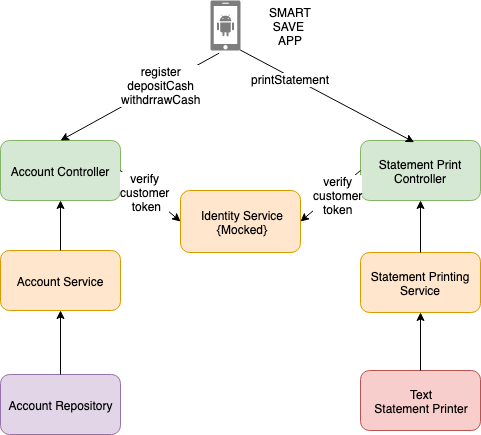

The diagram above was exported from draw.io. Its source (the exported page's mxGraphModel, read from the mxfile embedded in the PNG):
<mxGraphModel dx="1213" dy="697" grid="1" gridSize="10" guides="1" tooltips="1" connect="1" arrows="1" fold="1" page="1" pageScale="1" pageWidth="1169" pageHeight="827" math="0" shadow="0">
  <root>
    <mxCell id="0" />
    <mxCell id="1" parent="0" />
    <mxCell id="A8mOFjqmrhCT5DoUBfO9-1" value="" style="pointerEvents=1;shadow=0;dashed=0;html=1;strokeColor=none;labelPosition=center;verticalLabelPosition=bottom;verticalAlign=top;align=center;shape=mxgraph.mscae.enterprise.android_phone;fillColor=#7D7D7D;" vertex="1" parent="1">
      <mxGeometry x="460" y="20" width="30" height="50" as="geometry" />
    </mxCell>
    <mxCell id="A8mOFjqmrhCT5DoUBfO9-2" value="Account Controller" style="rounded=1;whiteSpace=wrap;html=1;fillColor=#d5e8d4;strokeColor=#82b366;" vertex="1" parent="1">
      <mxGeometry x="250" y="160" width="120" height="60" as="geometry" />
    </mxCell>
    <mxCell id="A8mOFjqmrhCT5DoUBfO9-3" value="Statement Print Controller" style="rounded=1;whiteSpace=wrap;html=1;fillColor=#d5e8d4;strokeColor=#82b366;" vertex="1" parent="1">
      <mxGeometry x="610" y="160" width="120" height="60" as="geometry" />
    </mxCell>
    <mxCell id="A8mOFjqmrhCT5DoUBfO9-4" value="Account Service" style="rounded=1;whiteSpace=wrap;html=1;fillColor=#ffe6cc;strokeColor=#d79b00;" vertex="1" parent="1">
      <mxGeometry x="250" y="270" width="120" height="60" as="geometry" />
    </mxCell>
    <mxCell id="A8mOFjqmrhCT5DoUBfO9-6" value="Statement Printing Service" style="rounded=1;whiteSpace=wrap;html=1;fillColor=#ffe6cc;strokeColor=#d79b00;" vertex="1" parent="1">
      <mxGeometry x="610" y="272" width="120" height="60" as="geometry" />
    </mxCell>
    <mxCell id="A8mOFjqmrhCT5DoUBfO9-8" value="Identity Service&lt;br&gt;{Mocked}" style="rounded=1;whiteSpace=wrap;html=1;fillColor=#ffe6cc;strokeColor=#d79b00;" vertex="1" parent="1">
      <mxGeometry x="430" y="210" width="120" height="62" as="geometry" />
    </mxCell>
    <mxCell id="A8mOFjqmrhCT5DoUBfO9-9" value="" style="endArrow=classic;html=1;exitX=1;exitY=0.5;exitDx=0;exitDy=0;entryX=0;entryY=0.5;entryDx=0;entryDy=0;" edge="1" parent="1" source="A8mOFjqmrhCT5DoUBfO9-2" target="A8mOFjqmrhCT5DoUBfO9-8">
      <mxGeometry width="50" height="50" relative="1" as="geometry">
        <mxPoint x="390" y="250" as="sourcePoint" />
        <mxPoint x="430" y="170" as="targetPoint" />
      </mxGeometry>
    </mxCell>
    <mxCell id="A8mOFjqmrhCT5DoUBfO9-26" value="verify&lt;br&gt;customer&lt;br&gt;&amp;nbsp;token" style="text;html=1;resizable=0;points=[];align=center;verticalAlign=middle;labelBackgroundColor=#ffffff;" vertex="1" connectable="0" parent="A8mOFjqmrhCT5DoUBfO9-9">
      <mxGeometry x="-0.2185" relative="1" as="geometry">
        <mxPoint as="offset" />
      </mxGeometry>
    </mxCell>
    <mxCell id="A8mOFjqmrhCT5DoUBfO9-10" value="" style="endArrow=classic;html=1;entryX=1;entryY=0.5;entryDx=0;entryDy=0;exitX=0;exitY=0.5;exitDx=0;exitDy=0;" edge="1" parent="1" source="A8mOFjqmrhCT5DoUBfO9-3" target="A8mOFjqmrhCT5DoUBfO9-8">
      <mxGeometry width="50" height="50" relative="1" as="geometry">
        <mxPoint x="610" y="230" as="sourcePoint" />
        <mxPoint x="450" y="230" as="targetPoint" />
      </mxGeometry>
    </mxCell>
    <mxCell id="A8mOFjqmrhCT5DoUBfO9-27" value="verify&lt;br&gt;customer&lt;br&gt;token" style="text;html=1;resizable=0;points=[];align=center;verticalAlign=middle;labelBackgroundColor=#ffffff;" vertex="1" connectable="0" parent="A8mOFjqmrhCT5DoUBfO9-10">
      <mxGeometry x="-0.1785" y="4" relative="1" as="geometry">
        <mxPoint x="-1" as="offset" />
      </mxGeometry>
    </mxCell>
    <mxCell id="A8mOFjqmrhCT5DoUBfO9-11" value="Text&lt;br&gt;Statement Printer" style="rounded=1;whiteSpace=wrap;html=1;fillColor=#f8cecc;strokeColor=#b85450;" vertex="1" parent="1">
      <mxGeometry x="610" y="390" width="120" height="60" as="geometry" />
    </mxCell>
    <mxCell id="A8mOFjqmrhCT5DoUBfO9-12" value="" style="endArrow=classic;html=1;entryX=0.5;entryY=1;entryDx=0;entryDy=0;exitX=0.5;exitY=0;exitDx=0;exitDy=0;" edge="1" parent="1" source="A8mOFjqmrhCT5DoUBfO9-11" target="A8mOFjqmrhCT5DoUBfO9-6">
      <mxGeometry width="50" height="50" relative="1" as="geometry">
        <mxPoint x="620" y="155" as="sourcePoint" />
        <mxPoint x="560" y="210" as="targetPoint" />
      </mxGeometry>
    </mxCell>
    <mxCell id="A8mOFjqmrhCT5DoUBfO9-13" value="" style="endArrow=classic;html=1;entryX=0.5;entryY=1;entryDx=0;entryDy=0;" edge="1" parent="1" source="A8mOFjqmrhCT5DoUBfO9-4" target="A8mOFjqmrhCT5DoUBfO9-2">
      <mxGeometry width="50" height="50" relative="1" as="geometry">
        <mxPoint x="440" y="210" as="sourcePoint" />
        <mxPoint x="380" y="170" as="targetPoint" />
      </mxGeometry>
    </mxCell>
    <mxCell id="A8mOFjqmrhCT5DoUBfO9-15" value="Account Repository" style="rounded=1;whiteSpace=wrap;html=1;fillColor=#e1d5e7;strokeColor=#9673a6;" vertex="1" parent="1">
      <mxGeometry x="250" y="394" width="120" height="60" as="geometry" />
    </mxCell>
    <mxCell id="A8mOFjqmrhCT5DoUBfO9-16" value="" style="endArrow=classic;html=1;entryX=0.5;entryY=1;entryDx=0;entryDy=0;exitX=0.5;exitY=0;exitDx=0;exitDy=0;" edge="1" parent="1" source="A8mOFjqmrhCT5DoUBfO9-15" target="A8mOFjqmrhCT5DoUBfO9-4">
      <mxGeometry width="50" height="50" relative="1" as="geometry">
        <mxPoint x="320" y="280" as="sourcePoint" />
        <mxPoint x="320" y="200" as="targetPoint" />
      </mxGeometry>
    </mxCell>
    <mxCell id="A8mOFjqmrhCT5DoUBfO9-17" value="" style="endArrow=classic;html=1;entryX=0.5;entryY=1;entryDx=0;entryDy=0;" edge="1" parent="1" source="A8mOFjqmrhCT5DoUBfO9-6" target="A8mOFjqmrhCT5DoUBfO9-3">
      <mxGeometry width="50" height="50" relative="1" as="geometry">
        <mxPoint x="670" y="250" as="sourcePoint" />
        <mxPoint x="680" y="330" as="targetPoint" />
      </mxGeometry>
    </mxCell>
    <mxCell id="A8mOFjqmrhCT5DoUBfO9-18" value="" style="endArrow=classic;html=1;entryX=0.5;entryY=0;entryDx=0;entryDy=0;exitX=0.289;exitY=1.053;exitDx=0;exitDy=0;exitPerimeter=0;" edge="1" parent="1" source="A8mOFjqmrhCT5DoUBfO9-1" target="A8mOFjqmrhCT5DoUBfO9-2">
      <mxGeometry width="50" height="50" relative="1" as="geometry">
        <mxPoint x="440" y="310" as="sourcePoint" />
        <mxPoint x="380" y="200" as="targetPoint" />
      </mxGeometry>
    </mxCell>
    <mxCell id="A8mOFjqmrhCT5DoUBfO9-23" value="register&lt;br&gt;depositCash&lt;br&gt;withdrrawCash" style="text;html=1;resizable=0;points=[];align=center;verticalAlign=middle;labelBackgroundColor=#ffffff;" vertex="1" connectable="0" parent="A8mOFjqmrhCT5DoUBfO9-18">
      <mxGeometry x="-0.2738" y="-1" relative="1" as="geometry">
        <mxPoint as="offset" />
      </mxGeometry>
    </mxCell>
    <mxCell id="A8mOFjqmrhCT5DoUBfO9-21" value="" style="endArrow=classic;html=1;entryX=0.447;entryY=0.028;entryDx=0;entryDy=0;exitX=0.99;exitY=0.99;exitDx=0;exitDy=0;exitPerimeter=0;entryPerimeter=0;" edge="1" parent="1" source="A8mOFjqmrhCT5DoUBfO9-1" target="A8mOFjqmrhCT5DoUBfO9-3">
      <mxGeometry width="50" height="50" relative="1" as="geometry">
        <mxPoint x="485" y="80" as="sourcePoint" />
        <mxPoint x="320" y="170" as="targetPoint" />
      </mxGeometry>
    </mxCell>
    <mxCell id="A8mOFjqmrhCT5DoUBfO9-22" value="printStatement" style="text;html=1;resizable=0;points=[];align=center;verticalAlign=middle;labelBackgroundColor=#ffffff;" vertex="1" connectable="0" parent="A8mOFjqmrhCT5DoUBfO9-21">
      <mxGeometry x="-0.4127" y="-2" relative="1" as="geometry">
        <mxPoint as="offset" />
      </mxGeometry>
    </mxCell>
    <mxCell id="A8mOFjqmrhCT5DoUBfO9-24" value="SMART SAVE&amp;nbsp;&lt;br&gt;APP" style="text;html=1;strokeColor=none;fillColor=none;align=center;verticalAlign=middle;whiteSpace=wrap;rounded=0;" vertex="1" parent="1">
      <mxGeometry x="520" y="35" width="40" height="20" as="geometry" />
    </mxCell>
  </root>
</mxGraphModel>